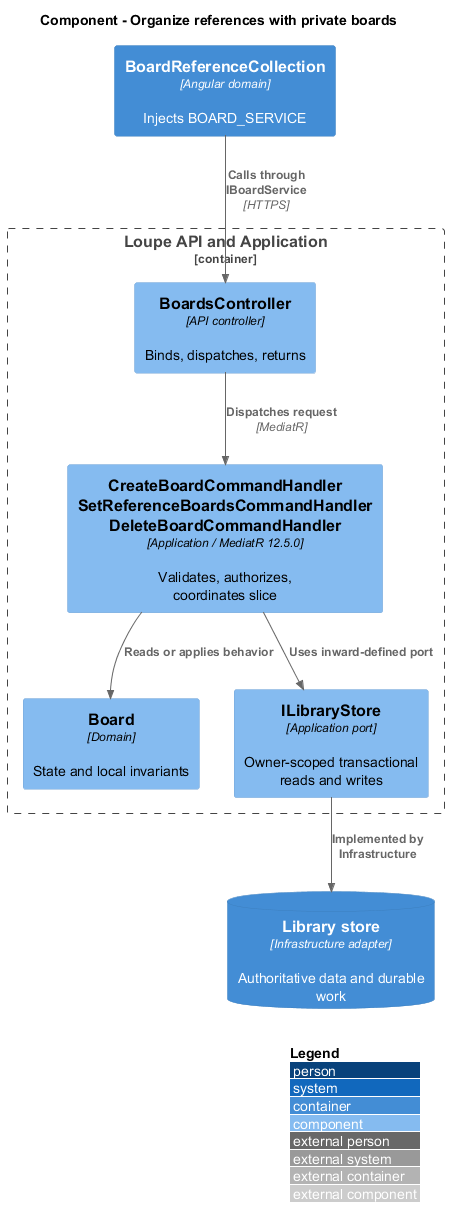

The diagram above was rendered by PlantUML. Its source (embedded in the PNG):
@startuml
!include <C4/C4_Component>
LAYOUT_WITH_LEGEND()
title Component - Organize references with private boards
Container(spa, "BoardReferenceCollection", "Angular domain", "Injects BOARD_SERVICE")
Container_Boundary(api, "Loupe API and Application") {
Component(ctrl, "BoardsController", "API controller", "Binds, dispatches, returns")
Component(handler, "CreateBoardCommandHandler\nSetReferenceBoardsCommandHandler\nDeleteBoardCommandHandler", "Application / MediatR 12.5.0", "Validates, authorizes, coordinates slice")
Component(entity, "Board", "Domain", "State and local invariants")
Component(store, "ILibraryStore", "Application port", "Owner-scoped transactional reads and writes")
}
ContainerDb(db, "Library store", "Infrastructure adapter", "Authoritative data and durable work")
Rel(spa, ctrl, "Calls through IBoardService", "HTTPS")
Rel(ctrl, handler, "Dispatches request", "MediatR")
Rel(handler, entity, "Reads or applies behavior")
Rel(handler, store, "Uses inward-defined port")
Rel(store, db, "Implemented by Infrastructure")
@enduml